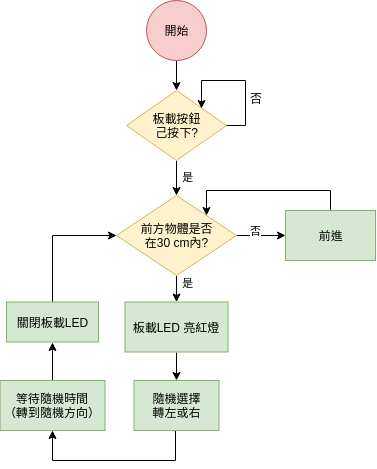

The diagram above was exported from draw.io. Its source (the exported page's mxGraphModel, read from the mxfile embedded in the PNG):
<mxGraphModel dx="951" dy="506" grid="1" gridSize="10" guides="1" tooltips="1" connect="1" arrows="1" fold="1" page="1" pageScale="1" pageWidth="850" pageHeight="1100" math="0" shadow="0">
  <root>
    <mxCell id="0" />
    <mxCell id="1" parent="0" />
    <mxCell id="onARFqGnbWp4uyM1teBB-8" value="" style="edgeStyle=orthogonalEdgeStyle;rounded=0;orthogonalLoop=1;jettySize=auto;html=1;exitX=0.5;exitY=1;exitDx=0;exitDy=0;" parent="1" source="onARFqGnbWp4uyM1teBB-1" target="onARFqGnbWp4uyM1teBB-4" edge="1">
      <mxGeometry relative="1" as="geometry">
        <mxPoint x="230" y="110" as="sourcePoint" />
      </mxGeometry>
    </mxCell>
    <mxCell id="onARFqGnbWp4uyM1teBB-1" value="開始" style="ellipse;whiteSpace=wrap;html=1;aspect=fixed;fillColor=#f8cecc;strokeColor=#b85450;" parent="1" vertex="1">
      <mxGeometry x="201" y="80" width="60" height="60" as="geometry" />
    </mxCell>
    <mxCell id="onARFqGnbWp4uyM1teBB-12" value="否" style="edgeStyle=orthogonalEdgeStyle;rounded=0;orthogonalLoop=1;jettySize=auto;html=1;" parent="1" source="onARFqGnbWp4uyM1teBB-2" target="onARFqGnbWp4uyM1teBB-11" edge="1">
      <mxGeometry x="-0.1881" y="5" relative="1" as="geometry">
        <mxPoint as="offset" />
      </mxGeometry>
    </mxCell>
    <mxCell id="onARFqGnbWp4uyM1teBB-24" value="是" style="edgeStyle=orthogonalEdgeStyle;rounded=0;orthogonalLoop=1;jettySize=auto;html=1;" parent="1" source="onARFqGnbWp4uyM1teBB-2" target="onARFqGnbWp4uyM1teBB-22" edge="1">
      <mxGeometry x="0.5238" y="12" relative="1" as="geometry">
        <mxPoint x="-1" y="-6" as="offset" />
      </mxGeometry>
    </mxCell>
    <mxCell id="onARFqGnbWp4uyM1teBB-2" value="前方物體是否&lt;br&gt;在30 cm內?&lt;br&gt;" style="rhombus;whiteSpace=wrap;html=1;fillColor=#fff2cc;strokeColor=#d6b656;" parent="1" vertex="1">
      <mxGeometry x="170.99999999999983" y="275" width="120" height="80" as="geometry" />
    </mxCell>
    <mxCell id="onARFqGnbWp4uyM1teBB-14" value="" style="edgeStyle=orthogonalEdgeStyle;rounded=0;orthogonalLoop=1;jettySize=auto;html=1;entryX=1;entryY=0;entryDx=0;entryDy=0;exitX=0.5;exitY=0;exitDx=0;exitDy=0;" parent="1" source="onARFqGnbWp4uyM1teBB-11" target="onARFqGnbWp4uyM1teBB-2" edge="1">
      <mxGeometry relative="1" as="geometry">
        <mxPoint x="230" y="290" as="targetPoint" />
        <Array as="points">
          <mxPoint x="385" y="270" />
          <mxPoint x="261" y="270" />
        </Array>
      </mxGeometry>
    </mxCell>
    <mxCell id="onARFqGnbWp4uyM1teBB-11" value="前進&lt;br&gt;" style="rectangle;whiteSpace=wrap;html=1;perimeter=rectanglePerimeter;fillColor=#d5e8d4;strokeColor=#82b366;" parent="1" vertex="1">
      <mxGeometry x="340" y="290" width="90" height="50" as="geometry" />
    </mxCell>
    <mxCell id="onARFqGnbWp4uyM1teBB-10" value="是" style="edgeStyle=orthogonalEdgeStyle;rounded=0;orthogonalLoop=1;jettySize=auto;html=1;exitX=0.5;exitY=1;exitDx=0;exitDy=0;entryX=0.5;entryY=0;entryDx=0;entryDy=0;" parent="1" source="onARFqGnbWp4uyM1teBB-4" target="onARFqGnbWp4uyM1teBB-2" edge="1">
      <mxGeometry x="-0.1109" y="11" relative="1" as="geometry">
        <mxPoint x="260" y="250" as="sourcePoint" />
        <mxPoint x="150" y="300" as="targetPoint" />
        <mxPoint as="offset" />
      </mxGeometry>
    </mxCell>
    <mxCell id="onARFqGnbWp4uyM1teBB-4" value="&lt;div&gt;板載按鈕&lt;br&gt;己按下?&lt;/div&gt;" style="rhombus;whiteSpace=wrap;html=1;fillColor=#fff2cc;strokeColor=#d6b656;" parent="1" vertex="1">
      <mxGeometry x="181" y="170" width="100" height="70" as="geometry" />
    </mxCell>
    <mxCell id="onARFqGnbWp4uyM1teBB-7" style="edgeStyle=orthogonalEdgeStyle;rounded=0;orthogonalLoop=1;jettySize=auto;html=1;exitX=1;exitY=0.5;exitDx=0;exitDy=0;entryX=1;entryY=0;entryDx=0;entryDy=0;" parent="1" source="onARFqGnbWp4uyM1teBB-4" target="onARFqGnbWp4uyM1teBB-4" edge="1">
      <mxGeometry relative="1" as="geometry">
        <mxPoint x="230" y="130" as="targetPoint" />
        <Array as="points">
          <mxPoint x="300" y="205" />
          <mxPoint x="300" y="160" />
          <mxPoint x="256" y="160" />
        </Array>
      </mxGeometry>
    </mxCell>
    <mxCell id="onARFqGnbWp4uyM1teBB-9" value="否" style="text;html=1;resizable=0;points=[];align=center;verticalAlign=middle;labelBackgroundColor=#ffffff;" parent="onARFqGnbWp4uyM1teBB-7" vertex="1" connectable="0">
      <mxGeometry x="-0.4981" y="2" relative="1" as="geometry">
        <mxPoint x="12.17647058823519" y="-13" as="offset" />
      </mxGeometry>
    </mxCell>
    <mxCell id="onARFqGnbWp4uyM1teBB-30" style="edgeStyle=orthogonalEdgeStyle;rounded=0;orthogonalLoop=1;jettySize=auto;html=1;entryX=0.5;entryY=1;entryDx=0;entryDy=0;exitX=0.5;exitY=1;exitDx=0;exitDy=0;" parent="1" source="onARFqGnbWp4uyM1teBB-18" target="onARFqGnbWp4uyM1teBB-19" edge="1">
      <mxGeometry relative="1" as="geometry">
        <Array as="points">
          <mxPoint x="230" y="540" />
          <mxPoint x="107" y="540" />
        </Array>
      </mxGeometry>
    </mxCell>
    <mxCell id="onARFqGnbWp4uyM1teBB-18" value="隨機選擇&lt;br&gt;轉左或右&lt;br&gt;" style="rectangle;whiteSpace=wrap;html=1;perimeter=rectanglePerimeter;fillColor=#d5e8d4;strokeColor=#82b366;flipV=0;" parent="1" vertex="1">
      <mxGeometry x="188.49999999999983" y="460" width="85" height="50" as="geometry" />
    </mxCell>
    <mxCell id="onARFqGnbWp4uyM1teBB-36" style="edgeStyle=orthogonalEdgeStyle;rounded=0;orthogonalLoop=1;jettySize=auto;html=1;exitX=0.5;exitY=0;exitDx=0;exitDy=0;entryX=0.5;entryY=1;entryDx=0;entryDy=0;" parent="1" source="onARFqGnbWp4uyM1teBB-19" target="onARFqGnbWp4uyM1teBB-23" edge="1">
      <mxGeometry relative="1" as="geometry" />
    </mxCell>
    <mxCell id="onARFqGnbWp4uyM1teBB-19" value="等待隨機時間&lt;br&gt;（轉到隨機方向）&lt;br&gt;" style="rectangle;whiteSpace=wrap;html=1;perimeter=rectanglePerimeter;fillColor=#d5e8d4;strokeColor=#82b366;flipV=0;" parent="1" vertex="1">
      <mxGeometry x="54.500000000000085" y="460" width="105" height="50" as="geometry" />
    </mxCell>
    <mxCell id="onARFqGnbWp4uyM1teBB-29" style="edgeStyle=orthogonalEdgeStyle;rounded=0;orthogonalLoop=1;jettySize=auto;html=1;exitX=0.5;exitY=1;exitDx=0;exitDy=0;" parent="1" source="onARFqGnbWp4uyM1teBB-22" target="onARFqGnbWp4uyM1teBB-18" edge="1">
      <mxGeometry relative="1" as="geometry">
        <mxPoint x="229.23529411764707" y="443" as="sourcePoint" />
      </mxGeometry>
    </mxCell>
    <mxCell id="onARFqGnbWp4uyM1teBB-22" value="板載LED 亮紅燈&lt;br&gt;" style="rectangle;whiteSpace=wrap;html=1;perimeter=rectanglePerimeter;fillColor=#d5e8d4;strokeColor=#82b366;flipV=0;" parent="1" vertex="1">
      <mxGeometry x="179.49999999999974" y="381.5" width="103" height="50" as="geometry" />
    </mxCell>
    <mxCell id="onARFqGnbWp4uyM1teBB-37" style="edgeStyle=orthogonalEdgeStyle;rounded=0;orthogonalLoop=1;jettySize=auto;html=1;exitX=0.5;exitY=0;exitDx=0;exitDy=0;entryX=0;entryY=0.5;entryDx=0;entryDy=0;" parent="1" source="onARFqGnbWp4uyM1teBB-23" target="onARFqGnbWp4uyM1teBB-2" edge="1">
      <mxGeometry relative="1" as="geometry" />
    </mxCell>
    <mxCell id="onARFqGnbWp4uyM1teBB-23" value="關閉板載LED&lt;br&gt;" style="rectangle;whiteSpace=wrap;html=1;perimeter=rectanglePerimeter;fillColor=#d5e8d4;strokeColor=#82b366;flipV=0;" parent="1" vertex="1">
      <mxGeometry x="61.000000000000114" y="381.5" width="92" height="40" as="geometry" />
    </mxCell>
  </root>
</mxGraphModel>